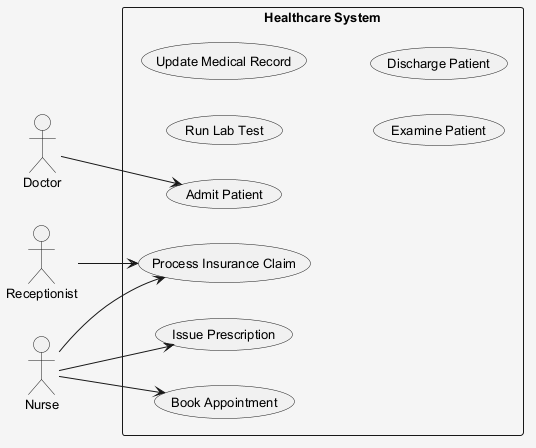

The diagram above was rendered by PlantUML. Its source (embedded in the PNG):
@startuml
skinparam shadowing false
skinparam backgroundColor #F5F5F5
skinparam defaultFontSize 13
left to right direction
actor "Doctor" as D
actor "Receptionist" as R
actor "Nurse" as N
rectangle "Healthcare System" {
  usecase "Issue Prescription" as UC_IssuePrescription
  usecase "Admit Patient" as UC_AdmitPatient
  usecase "Run Lab Test" as UC_RunLabTest
  usecase "Book Appointment" as UC_BookAppointment
  usecase "Update Medical Record" as UC_UpdateMedicalRecord
  usecase "Process Insurance Claim" as UC_ProcessInsuranceClaim
  usecase "Examine Patient" as UC_ExaminePatient
  usecase "Discharge Patient" as UC_DischargePatient
}
D --> UC_AdmitPatient
R --> UC_ProcessInsuranceClaim
N --> UC_IssuePrescription
N --> UC_BookAppointment
N --> UC_ProcessInsuranceClaim
@enduml